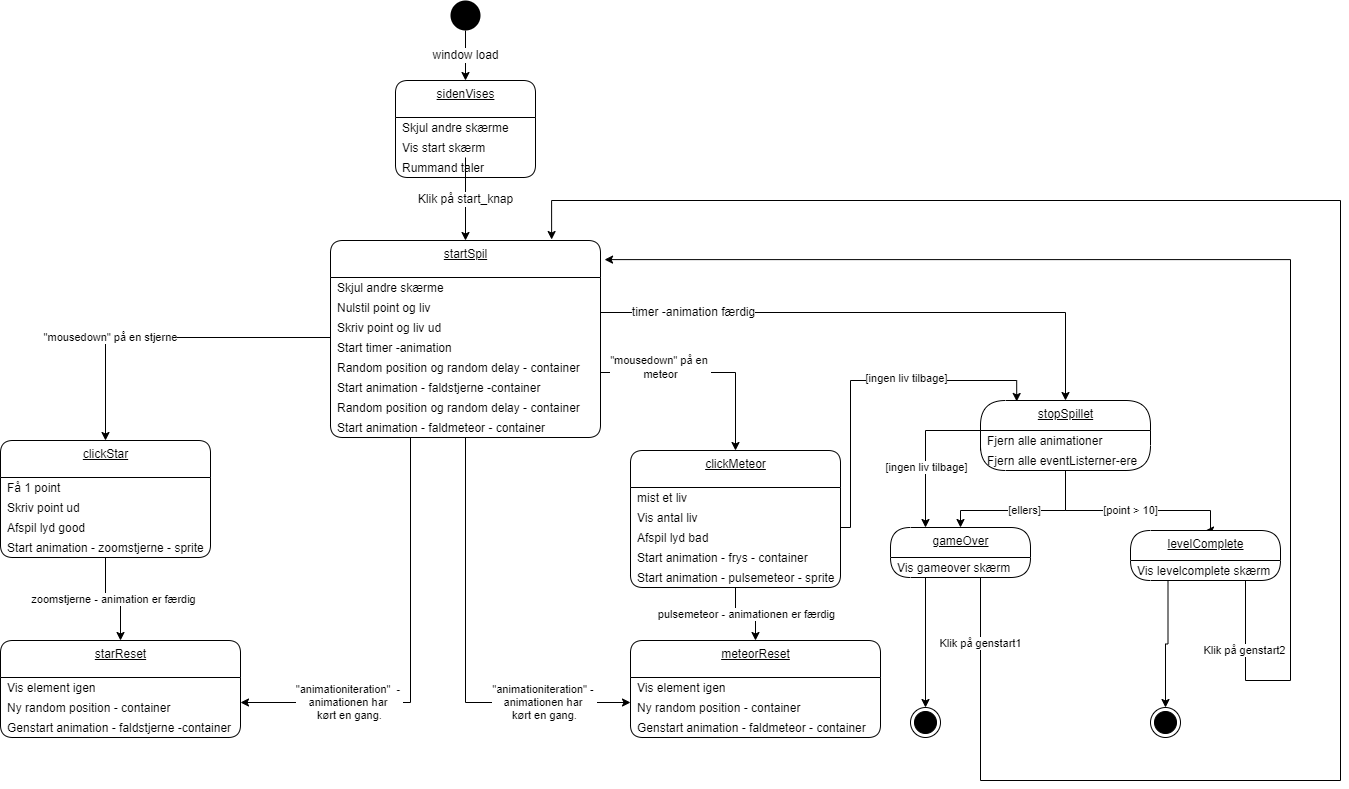

The diagram above was exported from draw.io. Its source (the exported page's mxGraphModel, read from the mxfile embedded in the PNG):
<mxGraphModel dx="576" dy="427" grid="1" gridSize="10" guides="1" tooltips="1" connect="1" arrows="1" fold="1" page="1" pageScale="1" pageWidth="827" pageHeight="1169" math="0" shadow="0">
  <root>
    <mxCell id="0" />
    <mxCell id="1" parent="0" />
    <mxCell id="23" value="&lt;span style=&quot;font-size: 12px&quot;&gt;window load&lt;/span&gt;" style="edgeStyle=orthogonalEdgeStyle;rounded=0;orthogonalLoop=1;jettySize=auto;html=1;exitX=0.5;exitY=1;exitDx=0;exitDy=0;entryX=0.5;entryY=0;entryDx=0;entryDy=0;" parent="1" source="2" target="63" edge="1">
      <mxGeometry relative="1" as="geometry">
        <mxPoint x="260" y="80" as="targetPoint" />
      </mxGeometry>
    </mxCell>
    <mxCell id="2" value="" style="ellipse;fillColor=#000000;strokeColor=none;" parent="1" vertex="1">
      <mxGeometry x="460" width="30" height="30" as="geometry" />
    </mxCell>
    <mxCell id="25" value="startSpil" style="swimlane;fontStyle=4;align=center;verticalAlign=top;childLayout=stackLayout;horizontal=1;startSize=37;horizontalStack=0;resizeParent=1;resizeParentMax=0;resizeLast=0;collapsible=0;marginBottom=0;html=1;rounded=1;absoluteArcSize=1;arcSize=25;" parent="1" vertex="1">
      <mxGeometry x="340" y="240" width="270" height="197" as="geometry" />
    </mxCell>
    <mxCell id="26" value="Skjul andre skærme" style="fillColor=none;strokeColor=none;align=left;verticalAlign=middle;spacingLeft=5;" parent="25" vertex="1">
      <mxGeometry y="37" width="270" height="20" as="geometry" />
    </mxCell>
    <mxCell id="46" value="Nulstil point og liv" style="fillColor=none;strokeColor=none;align=left;verticalAlign=middle;spacingLeft=5;" parent="25" vertex="1">
      <mxGeometry y="57" width="270" height="20" as="geometry" />
    </mxCell>
    <mxCell id="47" value="Skriv point og liv ud" style="fillColor=none;strokeColor=none;align=left;verticalAlign=middle;spacingLeft=5;" parent="25" vertex="1">
      <mxGeometry y="77" width="270" height="20" as="geometry" />
    </mxCell>
    <mxCell id="49" value="Start timer -animation" style="fillColor=none;strokeColor=none;align=left;verticalAlign=middle;spacingLeft=5;" parent="25" vertex="1">
      <mxGeometry y="97" width="270" height="20" as="geometry" />
    </mxCell>
    <mxCell id="50" value="Random position og random delay - container" style="fillColor=none;strokeColor=none;align=left;verticalAlign=middle;spacingLeft=5;" parent="25" vertex="1">
      <mxGeometry y="117" width="270" height="20" as="geometry" />
    </mxCell>
    <mxCell id="120" value="Start animation - faldstjerne -container" style="fillColor=none;strokeColor=none;align=left;verticalAlign=middle;spacingLeft=5;" parent="25" vertex="1">
      <mxGeometry y="137" width="270" height="20" as="geometry" />
    </mxCell>
    <mxCell id="51" value="Random position og random delay - container" style="fillColor=none;strokeColor=none;align=left;verticalAlign=middle;spacingLeft=5;" parent="25" vertex="1">
      <mxGeometry y="157" width="270" height="20" as="geometry" />
    </mxCell>
    <mxCell id="52" value="Start animation - faldmeteor - container" style="fillColor=none;strokeColor=none;align=left;verticalAlign=middle;spacingLeft=5;" parent="25" vertex="1">
      <mxGeometry y="177" width="270" height="20" as="geometry" />
    </mxCell>
    <mxCell id="53" value="&lt;span style=&quot;font-size: 12px&quot;&gt;Klik på start_knap&lt;/span&gt;" style="edgeStyle=orthogonalEdgeStyle;rounded=0;orthogonalLoop=1;jettySize=auto;html=1;exitX=0.5;exitY=1;exitDx=0;exitDy=0;entryX=0.5;entryY=0;entryDx=0;entryDy=0;" parent="1" source="65" target="25" edge="1">
      <mxGeometry relative="1" as="geometry">
        <mxPoint x="260" y="157" as="sourcePoint" />
      </mxGeometry>
    </mxCell>
    <mxCell id="55" value="clickStar" style="swimlane;fontStyle=4;align=center;verticalAlign=top;childLayout=stackLayout;horizontal=1;startSize=37;horizontalStack=0;resizeParent=1;resizeParentMax=0;resizeLast=0;collapsible=0;marginBottom=0;html=1;rounded=1;absoluteArcSize=1;arcSize=25;" parent="1" vertex="1">
      <mxGeometry x="10" y="440" width="210" height="117" as="geometry" />
    </mxCell>
    <mxCell id="56" value="Få 1 point" style="fillColor=none;strokeColor=none;align=left;verticalAlign=middle;spacingLeft=5;" parent="55" vertex="1">
      <mxGeometry y="37" width="210" height="20" as="geometry" />
    </mxCell>
    <mxCell id="57" value="Skriv point ud" style="fillColor=none;strokeColor=none;align=left;verticalAlign=middle;spacingLeft=5;" parent="55" vertex="1">
      <mxGeometry y="57" width="210" height="20" as="geometry" />
    </mxCell>
    <mxCell id="117" value="Afspil lyd good" style="fillColor=none;strokeColor=none;align=left;verticalAlign=middle;spacingLeft=5;" parent="55" vertex="1">
      <mxGeometry y="77" width="210" height="20" as="geometry" />
    </mxCell>
    <mxCell id="58" value="Start animation - zoomstjerne - sprite" style="fillColor=none;strokeColor=none;align=left;verticalAlign=middle;spacingLeft=5;" parent="55" vertex="1">
      <mxGeometry y="97" width="210" height="20" as="geometry" />
    </mxCell>
    <mxCell id="63" value="sidenVises" style="swimlane;fontStyle=4;align=center;verticalAlign=top;childLayout=stackLayout;horizontal=1;startSize=37;horizontalStack=0;resizeParent=1;resizeParentMax=0;resizeLast=0;collapsible=0;marginBottom=0;html=1;rounded=1;absoluteArcSize=1;arcSize=25;" parent="1" vertex="1">
      <mxGeometry x="405" y="80" width="140" height="97" as="geometry" />
    </mxCell>
    <mxCell id="64" value="Skjul andre skærme" style="fillColor=none;strokeColor=none;align=left;verticalAlign=middle;spacingLeft=5;" parent="63" vertex="1">
      <mxGeometry y="37" width="140" height="20" as="geometry" />
    </mxCell>
    <mxCell id="65" value="Vis start skærm" style="fillColor=none;strokeColor=none;align=left;verticalAlign=middle;spacingLeft=5;" parent="63" vertex="1">
      <mxGeometry y="57" width="140" height="20" as="geometry" />
    </mxCell>
    <mxCell id="119" value="Rummand taler" style="fillColor=none;strokeColor=none;align=left;verticalAlign=middle;spacingLeft=5;" parent="63" vertex="1">
      <mxGeometry y="77" width="140" height="20" as="geometry" />
    </mxCell>
    <mxCell id="68" value="starReset" style="swimlane;fontStyle=4;align=center;verticalAlign=top;childLayout=stackLayout;horizontal=1;startSize=37;horizontalStack=0;resizeParent=1;resizeParentMax=0;resizeLast=0;collapsible=0;marginBottom=0;html=1;rounded=1;absoluteArcSize=1;arcSize=25;" parent="1" vertex="1">
      <mxGeometry x="10" y="640" width="240" height="97" as="geometry" />
    </mxCell>
    <mxCell id="69" value="Vis element igen" style="fillColor=none;strokeColor=none;align=left;verticalAlign=middle;spacingLeft=5;" parent="68" vertex="1">
      <mxGeometry y="37" width="240" height="20" as="geometry" />
    </mxCell>
    <mxCell id="70" value="Ny random position - container" style="fillColor=none;strokeColor=none;align=left;verticalAlign=middle;spacingLeft=5;" parent="68" vertex="1">
      <mxGeometry y="57" width="240" height="20" as="geometry" />
    </mxCell>
    <mxCell id="71" value="Genstart animation - faldstjerne -container" style="fillColor=none;strokeColor=none;align=left;verticalAlign=middle;spacingLeft=5;" parent="68" vertex="1">
      <mxGeometry y="77" width="240" height="20" as="geometry" />
    </mxCell>
    <mxCell id="72" value="zoomstjerne - animation er færdig" style="edgeStyle=orthogonalEdgeStyle;rounded=0;orthogonalLoop=1;jettySize=auto;html=1;exitX=0.5;exitY=1;exitDx=0;exitDy=0;entryX=0.5;entryY=0;entryDx=0;entryDy=0;" parent="1" source="58" target="68" edge="1">
      <mxGeometry relative="1" as="geometry" />
    </mxCell>
    <mxCell id="73" value="&quot;mousedown&quot; på en stjerne" style="edgeStyle=orthogonalEdgeStyle;rounded=0;orthogonalLoop=1;jettySize=auto;html=1;exitX=0;exitY=0;exitDx=0;exitDy=0;entryX=0.5;entryY=0;entryDx=0;entryDy=0;" parent="1" target="55" edge="1">
      <mxGeometry x="0.3336" relative="1" as="geometry">
        <mxPoint x="-1" as="offset" />
        <mxPoint x="340" y="337" as="sourcePoint" />
      </mxGeometry>
    </mxCell>
    <mxCell id="74" value="&quot;animationiteration&quot;&amp;nbsp; - &lt;br&gt;animationen har&amp;nbsp;&lt;br&gt;kørt en gang." style="edgeStyle=orthogonalEdgeStyle;rounded=0;orthogonalLoop=1;jettySize=auto;html=1;exitX=0.5;exitY=1;exitDx=0;exitDy=0;entryX=1;entryY=0.25;entryDx=0;entryDy=0;" parent="1" source="52" target="70" edge="1">
      <mxGeometry x="0.5551" relative="1" as="geometry">
        <Array as="points">
          <mxPoint x="420" y="437" />
          <mxPoint x="420" y="702" />
        </Array>
        <mxPoint as="offset" />
      </mxGeometry>
    </mxCell>
    <mxCell id="75" value="clickMeteor" style="swimlane;fontStyle=4;align=center;verticalAlign=top;childLayout=stackLayout;horizontal=1;startSize=37;horizontalStack=0;resizeParent=1;resizeParentMax=0;resizeLast=0;collapsible=0;marginBottom=0;html=1;rounded=1;absoluteArcSize=1;arcSize=25;" parent="1" vertex="1">
      <mxGeometry x="640" y="450" width="210" height="137" as="geometry" />
    </mxCell>
    <mxCell id="76" value="mist et liv" style="fillColor=none;strokeColor=none;align=left;verticalAlign=middle;spacingLeft=5;" parent="75" vertex="1">
      <mxGeometry y="37" width="210" height="20" as="geometry" />
    </mxCell>
    <mxCell id="77" value="Vis antal liv" style="fillColor=none;strokeColor=none;align=left;verticalAlign=middle;spacingLeft=5;" parent="75" vertex="1">
      <mxGeometry y="57" width="210" height="20" as="geometry" />
    </mxCell>
    <mxCell id="118" value="Afspil lyd bad" style="fillColor=none;strokeColor=none;align=left;verticalAlign=middle;spacingLeft=5;" parent="75" vertex="1">
      <mxGeometry y="77" width="210" height="20" as="geometry" />
    </mxCell>
    <mxCell id="121" value="Start animation - frys - container" style="fillColor=none;strokeColor=none;align=left;verticalAlign=middle;spacingLeft=5;" parent="75" vertex="1">
      <mxGeometry y="97" width="210" height="20" as="geometry" />
    </mxCell>
    <mxCell id="78" value="Start animation - pulsemeteor - sprite" style="fillColor=none;strokeColor=none;align=left;verticalAlign=middle;spacingLeft=5;" parent="75" vertex="1">
      <mxGeometry y="117" width="210" height="20" as="geometry" />
    </mxCell>
    <mxCell id="79" value="meteorReset" style="swimlane;fontStyle=4;align=center;verticalAlign=top;childLayout=stackLayout;horizontal=1;startSize=37;horizontalStack=0;resizeParent=1;resizeParentMax=0;resizeLast=0;collapsible=0;marginBottom=0;html=1;rounded=1;absoluteArcSize=1;arcSize=25;" parent="1" vertex="1">
      <mxGeometry x="640" y="640" width="250" height="97" as="geometry" />
    </mxCell>
    <mxCell id="80" value="Vis element igen" style="fillColor=none;strokeColor=none;align=left;verticalAlign=middle;spacingLeft=5;" parent="79" vertex="1">
      <mxGeometry y="37" width="250" height="20" as="geometry" />
    </mxCell>
    <mxCell id="81" value="Ny random position - container" style="fillColor=none;strokeColor=none;align=left;verticalAlign=middle;spacingLeft=5;" parent="79" vertex="1">
      <mxGeometry y="57" width="250" height="20" as="geometry" />
    </mxCell>
    <mxCell id="82" value="Genstart animation - faldmeteor - container" style="fillColor=none;strokeColor=none;align=left;verticalAlign=middle;spacingLeft=5;" parent="79" vertex="1">
      <mxGeometry y="77" width="250" height="20" as="geometry" />
    </mxCell>
    <mxCell id="83" value="pulsemeteor - animationen er færdig" style="edgeStyle=orthogonalEdgeStyle;rounded=0;orthogonalLoop=1;jettySize=auto;html=1;exitX=0.5;exitY=1;exitDx=0;exitDy=0;entryX=0.5;entryY=0;entryDx=0;entryDy=0;" parent="1" source="78" target="79" edge="1">
      <mxGeometry relative="1" as="geometry" />
    </mxCell>
    <mxCell id="84" value="&quot;mousedown&quot; på en &lt;br&gt;meteor" style="edgeStyle=orthogonalEdgeStyle;rounded=0;orthogonalLoop=1;jettySize=auto;html=1;exitX=1;exitY=0.75;exitDx=0;exitDy=0;entryX=0.5;entryY=0;entryDx=0;entryDy=0;" parent="1" source="50" target="75" edge="1">
      <mxGeometry x="-0.4366" y="5" relative="1" as="geometry">
        <mxPoint as="offset" />
      </mxGeometry>
    </mxCell>
    <mxCell id="85" value="&quot;animationiteration&quot; - &lt;br&gt;animationen har&amp;nbsp;&lt;br&gt;kørt en gang." style="edgeStyle=orthogonalEdgeStyle;rounded=0;orthogonalLoop=1;jettySize=auto;html=1;exitX=0.5;exitY=1;exitDx=0;exitDy=0;entryX=0;entryY=0.25;entryDx=0;entryDy=0;" parent="1" source="52" edge="1">
      <mxGeometry x="0.599" relative="1" as="geometry">
        <mxPoint x="494.1700000000001" y="437.26" as="sourcePoint" />
        <mxPoint x="640" y="702" as="targetPoint" />
        <Array as="points">
          <mxPoint x="475" y="702" />
        </Array>
        <mxPoint as="offset" />
      </mxGeometry>
    </mxCell>
    <mxCell id="87" value="&lt;span style=&quot;font-size: 12px&quot;&gt;timer -animation færdig&lt;/span&gt;" style="edgeStyle=orthogonalEdgeStyle;rounded=0;orthogonalLoop=1;jettySize=auto;html=1;entryX=0.5;entryY=0;entryDx=0;entryDy=0;exitX=1;exitY=0.75;exitDx=0;exitDy=0;" parent="1" source="46" target="88" edge="1">
      <mxGeometry x="-0.6654" relative="1" as="geometry">
        <mxPoint x="740.0000000000002" y="120" as="sourcePoint" />
        <mxPoint x="765" y="87" as="targetPoint" />
        <mxPoint as="offset" />
      </mxGeometry>
    </mxCell>
    <mxCell id="88" value="stopSpillet" style="swimlane;fontStyle=4;align=center;verticalAlign=top;childLayout=stackLayout;horizontal=1;startSize=30;horizontalStack=0;resizeParent=1;resizeParentMax=0;resizeLast=0;collapsible=0;marginBottom=0;html=1;rounded=1;absoluteArcSize=1;arcSize=50;" parent="1" vertex="1">
      <mxGeometry x="990" y="400" width="170" height="70" as="geometry" />
    </mxCell>
    <mxCell id="89" value="Fjern alle animationer" style="fillColor=none;strokeColor=none;align=left;verticalAlign=middle;spacingLeft=5;" parent="88" vertex="1">
      <mxGeometry y="30" width="170" height="20" as="geometry" />
    </mxCell>
    <mxCell id="90" value="Fjern alle eventListerner-ere" style="fillColor=none;strokeColor=none;align=left;verticalAlign=middle;spacingLeft=5;" parent="88" vertex="1">
      <mxGeometry y="50" width="170" height="20" as="geometry" />
    </mxCell>
    <mxCell id="91" value="[point &amp;gt; 10]" style="edgeStyle=orthogonalEdgeStyle;rounded=0;orthogonalLoop=1;jettySize=auto;html=1;exitX=0.5;exitY=1;exitDx=0;exitDy=0;entryX=0.5;entryY=0;entryDx=0;entryDy=0;" parent="1" source="90" target="92" edge="1">
      <mxGeometry relative="1" as="geometry">
        <mxPoint x="1060" y="520" as="targetPoint" />
        <Array as="points">
          <mxPoint x="1075" y="510" />
          <mxPoint x="1220" y="510" />
        </Array>
      </mxGeometry>
    </mxCell>
    <mxCell id="92" value="levelComplete" style="swimlane;fontStyle=4;align=center;verticalAlign=top;childLayout=stackLayout;horizontal=1;startSize=30;horizontalStack=0;resizeParent=1;resizeParentMax=0;resizeLast=0;collapsible=0;marginBottom=0;html=1;rounded=1;absoluteArcSize=1;arcSize=92;" parent="1" vertex="1">
      <mxGeometry x="1140" y="530" width="150" height="50" as="geometry" />
    </mxCell>
    <mxCell id="93" value="Vis levelcomplete skærm" style="fillColor=none;strokeColor=none;align=left;verticalAlign=middle;spacingLeft=5;" parent="92" vertex="1">
      <mxGeometry y="30" width="150" height="20" as="geometry" />
    </mxCell>
    <mxCell id="94" style="edgeStyle=orthogonalEdgeStyle;rounded=0;orthogonalLoop=1;jettySize=auto;html=1;exitX=0.25;exitY=1;exitDx=0;exitDy=0;entryX=0.5;entryY=0;entryDx=0;entryDy=0;" parent="1" source="93" target="102" edge="1">
      <mxGeometry relative="1" as="geometry">
        <mxPoint x="1185" y="620" as="targetPoint" />
      </mxGeometry>
    </mxCell>
    <mxCell id="95" value="gameOver" style="swimlane;fontStyle=4;align=center;verticalAlign=top;childLayout=stackLayout;horizontal=1;startSize=30;horizontalStack=0;resizeParent=1;resizeParentMax=0;resizeLast=0;collapsible=0;marginBottom=0;html=1;rounded=1;absoluteArcSize=1;arcSize=92;" parent="1" vertex="1">
      <mxGeometry x="900" y="527" width="140" height="50" as="geometry" />
    </mxCell>
    <mxCell id="96" value="Vis gameover skærm" style="fillColor=none;strokeColor=none;align=left;verticalAlign=middle;spacingLeft=5;" parent="95" vertex="1">
      <mxGeometry y="30" width="140" height="20" as="geometry" />
    </mxCell>
    <mxCell id="98" value="[ellers]" style="edgeStyle=orthogonalEdgeStyle;rounded=0;orthogonalLoop=1;jettySize=auto;html=1;exitX=0.5;exitY=1;exitDx=0;exitDy=0;entryX=0.5;entryY=0;entryDx=0;entryDy=0;" parent="1" source="90" target="95" edge="1">
      <mxGeometry relative="1" as="geometry">
        <mxPoint x="974" y="530" as="targetPoint" />
        <Array as="points">
          <mxPoint x="1075" y="510" />
          <mxPoint x="970" y="510" />
        </Array>
      </mxGeometry>
    </mxCell>
    <mxCell id="99" style="edgeStyle=orthogonalEdgeStyle;rounded=0;orthogonalLoop=1;jettySize=auto;html=1;exitX=0;exitY=0;exitDx=0;exitDy=0;entryX=0.25;entryY=0;entryDx=0;entryDy=0;" parent="1" source="90" target="95" edge="1">
      <mxGeometry relative="1" as="geometry">
        <mxPoint x="939" y="530" as="targetPoint" />
      </mxGeometry>
    </mxCell>
    <mxCell id="100" value="[ingen liv tilbage]" style="edgeLabel;html=1;align=center;verticalAlign=middle;resizable=0;points=[];" parent="99" vertex="1" connectable="0">
      <mxGeometry x="0.2849" relative="1" as="geometry">
        <mxPoint as="offset" />
      </mxGeometry>
    </mxCell>
    <mxCell id="101" value="" style="ellipse;html=1;shape=endState;fillColor=#000000;strokeColor=#000000;" parent="1" vertex="1">
      <mxGeometry x="920" y="707" width="30" height="30" as="geometry" />
    </mxCell>
    <mxCell id="102" value="" style="ellipse;html=1;shape=endState;fillColor=#000000;strokeColor=#000000;" parent="1" vertex="1">
      <mxGeometry x="1160" y="707" width="30" height="30" as="geometry" />
    </mxCell>
    <mxCell id="103" value="Klik på genstart1" style="edgeStyle=orthogonalEdgeStyle;rounded=0;orthogonalLoop=1;jettySize=auto;html=1;exitX=0.75;exitY=1;exitDx=0;exitDy=0;entryX=0.819;entryY=-0.005;entryDx=0;entryDy=0;entryPerimeter=0;" parent="1" source="96" target="25" edge="1">
      <mxGeometry x="-0.9176" relative="1" as="geometry">
        <mxPoint x="710" y="263" as="targetPoint" />
        <Array as="points">
          <mxPoint x="990" y="577" />
          <mxPoint x="990" y="780" />
          <mxPoint x="1350" y="780" />
          <mxPoint x="1350" y="200" />
          <mxPoint x="561" y="200" />
        </Array>
        <mxPoint y="-1" as="offset" />
      </mxGeometry>
    </mxCell>
    <mxCell id="104" value="Klik på genstart2" style="edgeStyle=orthogonalEdgeStyle;rounded=0;orthogonalLoop=1;jettySize=auto;html=1;exitX=0.75;exitY=1;exitDx=0;exitDy=0;entryX=1.015;entryY=0.097;entryDx=0;entryDy=0;entryPerimeter=0;" parent="1" source="93" target="25" edge="1">
      <mxGeometry x="-0.8851" relative="1" as="geometry">
        <mxPoint x="1255" y="780" as="targetPoint" />
        <Array as="points">
          <mxPoint x="1255" y="680" />
          <mxPoint x="1300" y="680" />
          <mxPoint x="1300" y="259" />
        </Array>
        <mxPoint x="-1" as="offset" />
      </mxGeometry>
    </mxCell>
    <mxCell id="109" style="edgeStyle=orthogonalEdgeStyle;rounded=0;orthogonalLoop=1;jettySize=auto;html=1;exitX=0.25;exitY=1;exitDx=0;exitDy=0;entryX=0.5;entryY=0;entryDx=0;entryDy=0;" parent="1" source="96" target="101" edge="1">
      <mxGeometry relative="1" as="geometry" />
    </mxCell>
    <mxCell id="110" style="edgeStyle=orthogonalEdgeStyle;rounded=0;orthogonalLoop=1;jettySize=auto;html=1;exitX=1;exitY=0.5;exitDx=0;exitDy=0;entryX=0.213;entryY=0.014;entryDx=0;entryDy=0;entryPerimeter=0;" parent="1" source="76" target="88" edge="1">
      <mxGeometry relative="1" as="geometry">
        <Array as="points">
          <mxPoint x="860" y="527" />
          <mxPoint x="860" y="380" />
          <mxPoint x="1026" y="380" />
        </Array>
      </mxGeometry>
    </mxCell>
    <mxCell id="111" value="[ingen liv tilbage]" style="edgeLabel;html=1;align=center;verticalAlign=middle;resizable=0;points=[];" parent="110" vertex="1" connectable="0">
      <mxGeometry x="-0.0005" y="1" relative="1" as="geometry">
        <mxPoint x="55" y="-2" as="offset" />
      </mxGeometry>
    </mxCell>
  </root>
</mxGraphModel>